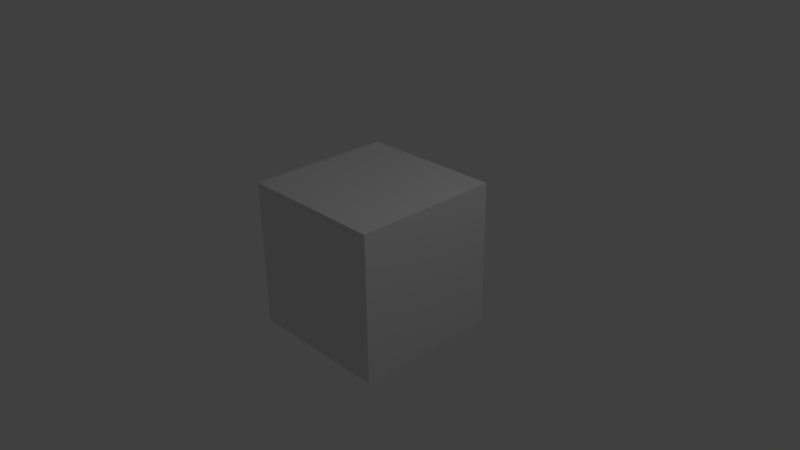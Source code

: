 # Source: test.blend  (saved by Blender 2.77.0; exported with 4.5.12 LTS)
import bpy
from mathutils import Matrix  # noqa: F401  (used for matrix-valued properties, if any)

bpy.ops.wm.read_factory_settings(use_empty=True)
scene = bpy.context.scene
scene.name = 'Scene'

# ---- collections
col_collection_1 = bpy.data.collections.new('Collection 1'); scene.collection.children.link(col_collection_1)

# ---- materials (node trees are filled in below, after node groups)
mat_material = bpy.data.materials.new('Material')
mat_material.alpha_threshold = 0.0
mat_material.use_transparent_shadow = False
mat_material.roughness = 0.5
mat_material.line_color = (0.0, 0.0, 0.0, 1.0)

# ---- material node trees

# ---- world
world_world = bpy.data.worlds.new('World'); scene.world = world_world
world_world.color = (0.05088, 0.05088, 0.05088)
world_world.use_sun_shadow = False
world_world.sun_shadow_jitter_overblur = 0.0
world_world.cycles.sampling_method = 'MANUAL'

# ---- cameras
cam_camera = bpy.data.cameras.new('Camera')
cam_camera.clip_end = 100.0
cam_camera.lens = 35.0
cam_camera.sensor_width = 32.0
cam_camera.sensor_height = 18.0
cam_camera.ortho_scale = 7.314
cam_camera.dof.focus_distance = 0.0
cam_camera.dof.aperture_fstop = 128.0

# ---- lights
light_lamp = bpy.data.lights.new('Lamp', 'POINT')
light_lamp.transmission_factor = 0.0
light_lamp.cutoff_distance = 30.0
light_lamp.energy = 100.0
light_lamp.shadow_buffer_clip_start = 1.001
light_lamp.shadow_soft_size = 0.1
light_lamp.shadow_maximum_resolution = 0.006
light_lamp.use_absolute_resolution = True

# ---- meshes
me_cube = bpy.data.meshes.new('Cube')
me_cube.from_pydata([(1.0, 1.0, -1.0), (1.0, -1.0, -1.0), (-1.0, -1.0, -1.0), (-1.0, 1.0, -1.0), (1.0, 1.0, 1.0), (1.0, -1.0, 1.0), (-1.0, -1.0, 1.0), (-1.0, 1.0, 1.0)], [], [(0, 1, 2, 3), (4, 7, 6, 5), (0, 4, 5, 1), (1, 5, 6, 2), (2, 6, 7, 3), (4, 0, 3, 7)])
me_cube.materials.append(mat_material)
me_cube.use_remesh_preserve_volume = False
me_cube.use_remesh_preserve_attributes = False
me_cube.use_mirror_vertex_groups = False
me_cube.update()

# ---- objects
ob_cube = bpy.data.objects.new('Cube', me_cube)
ob_lamp = bpy.data.objects.new('Lamp', light_lamp)
ob_camera = bpy.data.objects.new('Camera', cam_camera)

# ---- transforms, parenting, visibility, modifiers, constraints
ob_cube.location = (0.0, 0.0, 0.0)
ob_cube.lock_rotations_4d = False
ob_cube.empty_display_type = 'ARROWS'
ob_cube.lineart.crease_threshold = 0.0
ob_lamp.location = (4.076, 1.005, 5.904)
ob_lamp.rotation_euler = (0.6503, 0.05522, 1.866)
ob_lamp.lock_rotations_4d = False
ob_lamp.empty_display_type = 'ARROWS'
ob_lamp.color = (0.0, 0.0, 0.0, 0.0)
ob_lamp.lineart.crease_threshold = 0.0
ob_camera.location = (7.481, -6.508, 5.344)
ob_camera.rotation_euler = (1.109, 0.01082, 0.8149)
ob_camera.lock_rotations_4d = False
ob_camera.empty_display_type = 'ARROWS'
ob_camera.color = (0.0, 0.0, 0.0, 0.0)
ob_camera.display_type = 'WIRE'
ob_camera.lineart.crease_threshold = 0.0

# ---- collection membership
col_collection_1.objects.link(ob_cube)
col_collection_1.objects.link(ob_lamp)
col_collection_1.objects.link(ob_camera)

# ---- scene / render settings (as saved in the file)
scene.camera = ob_camera
scene.frame_start = 1; scene.frame_end = 250; scene.frame_set(1)
scene.render.engine = 'BLENDER_EEVEE_NEXT'
scene.render.resolution_percentage = 50
scene.render.dither_intensity = 0.0
scene.cycles.use_denoising = False
scene.cycles.samples = 128
scene.cycles.sampling_pattern = 'TABULATED_SOBOL'
scene.cycles.light_sampling_threshold = 0.0
scene.cycles.use_adaptive_sampling = False
scene.cycles.use_light_tree = False
scene.cycles.blur_glossy = 0.0
scene.cycles.sample_clamp_indirect = 0.0
scene.view_settings.view_transform = 'Standard'
bpy.context.view_layer.update()
